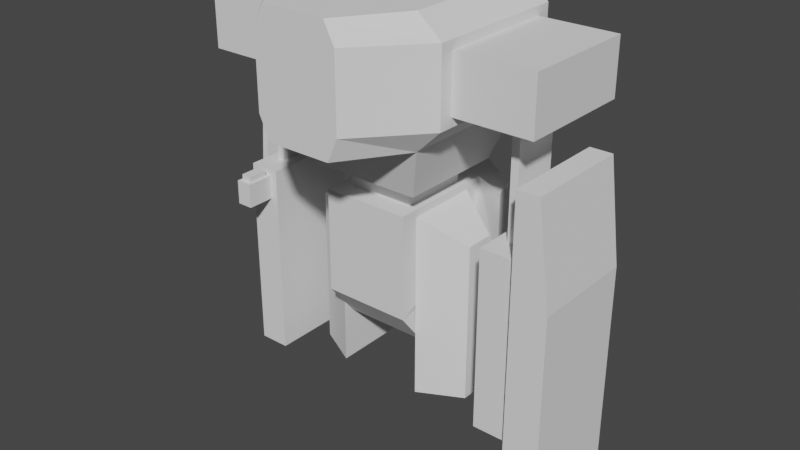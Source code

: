 # Source: security_droid.blend  (saved by Blender 3.4.6; exported with 4.5.12 LTS)
import bpy
from mathutils import Matrix  # noqa: F401  (used for matrix-valued properties, if any)

bpy.ops.wm.read_factory_settings(use_empty=True)
scene = bpy.context.scene
scene.name = 'Scene'

# ---- collections
col_collection = bpy.data.collections.new('Collection'); scene.collection.children.link(col_collection)

# ---- world
world_world = bpy.data.worlds.new('World'); scene.world = world_world
world_world.use_nodes = True; world_world.node_tree.nodes.clear()
_N = world_world.node_tree.nodes; _L = world_world.node_tree.links
n0 = _N.new('ShaderNodeOutputWorld'); n0.name = 'World Output'; n0.location = (300, 300)
n1 = _N.new('ShaderNodeBackground'); n1.name = 'Background'; n1.location = (10, 300)
n1.inputs[0].default_value = (0.05088, 0.05088, 0.05088, 1.0)
_L.new(n1.outputs[0], n0.inputs[0])
n0.is_active_output = True
world_world.color = (0.05088, 0.05088, 0.05088)
world_world.use_sun_shadow = False
world_world.sun_shadow_jitter_overblur = 0.0

# ---- meshes
me_cube_002 = bpy.data.meshes.new('Cube.002')
me_cube_002.from_pydata([(-1.0, -1.0, -1.0), (-1.0, -1.0, 1.441), (-0.78, 1.194, -0.78), (-0.78, 1.194, 0.78), (1.0, -1.0, -1.0), (1.0, -1.0, 1.441), (0.78, 1.194, -0.78), (0.78, 1.194, 0.78), (-1.0, 1.0, 1.441), (-1.0, 1.0, -1.0), (1.0, 1.0, -1.0), (1.0, 1.0, 1.441), (0.3333, 1.0, 1.441), (-0.3333, 1.0, 1.441), (-0.3333, 1.0, -1.0), (0.3333, 1.0, -1.0), (-1.557, 0.5823, -0.3306), (-1.557, -0.5823, -0.3306), (-1.327, -0.8121, 0.8197), (-1.327, 0.8121, 0.8197), (1.327, 0.8121, 0.8197), (1.557, 0.5823, -0.3306), (1.557, -0.5823, -0.3306), (1.327, -0.8121, 0.8197), (-1.327, 1.0, -0.5185), (-1.327, -1.0, -0.5185), (-1.327, -1.0, 1.008), (-1.327, 1.0, 1.008), (1.327, 1.0, 1.008), (1.327, 1.0, -0.5185), (1.327, -1.0, -0.5185), (1.327, -1.0, 1.008), (-2.163, 0.5823, -0.3306), (-2.163, -0.5823, -0.3306), (-2.393, -0.8121, 0.8197), (-2.393, 0.8121, 0.8197), (2.393, 0.8121, 0.8197), (2.163, 0.5823, -0.3306), (2.163, -0.5823, -0.3306), (2.393, -0.8121, 0.8197), (-1.327, 0.8121, -0.3306), (-1.327, -0.8121, -0.3306), (1.327, -0.8121, -0.3306), (1.327, 0.8121, -0.3306), (-2.393, 0.8121, -0.3306), (-2.393, -0.8121, -0.3306), (2.393, -0.8121, -0.3306), (2.393, 0.8121, -0.3306), (-1.808, 0.3308, -0.5167), (-1.808, -0.3308, -0.5167), (1.808, -0.3308, -0.5167), (1.808, 0.3308, -0.5167), (-1.911, 0.3308, -0.5167), (-1.911, -0.3308, -0.5167), (1.911, -0.3308, -0.5167), (1.911, 0.3308, -0.5167), (-1.557, 0.5823, -0.5167), (-1.557, -0.5823, -0.5167), (1.557, -0.5823, -0.5167), (1.557, 0.5823, -0.5167), (-2.163, 0.5823, -0.5167), (-2.163, -0.5823, -0.5167), (2.163, -0.5823, -0.5167), (2.163, 0.5823, -0.5167), (-1.808, 0.3308, -2.712), (-1.808, -0.3308, -2.712), (1.808, -0.3308, -2.712), (1.808, 0.3308, -2.712), (-1.911, 0.3308, -2.712), (-1.911, -0.3308, -2.712), (1.911, -0.3308, -2.712), (1.911, 0.3308, -2.712), (-1.646, 0.6438, -2.712), (-1.646, -0.6438, -2.712), (1.646, -0.6438, -2.712), (1.646, 0.6438, -2.712), (-2.073, 0.6438, -2.712), (-2.073, -0.6438, -2.712), (2.073, -0.6438, -2.712), (2.073, 0.6438, -2.712), (-1.646, 0.6438, -6.535), (-1.646, -0.6438, -6.535), (1.646, -0.6438, -6.535), (1.646, 0.6438, -6.535), (-2.073, 0.6438, -6.535), (-2.073, -0.6438, -6.535), (2.073, -0.6438, -6.535), (2.073, 0.6438, -6.535), (2.163, -0.6438, -2.712), (2.163, 0.6438, -2.712), (2.163, -0.6438, -6.535), (2.163, 0.6438, -6.535), (2.163, -0.7494, -1.288), (2.163, 0.7494, -1.288), (2.163, -0.7494, -7.96), (2.163, 0.7494, -7.96), (2.477, -0.7494, -1.288), (2.477, 0.7494, -1.288), (2.477, -0.7494, -7.96), (2.477, 0.7494, -7.96), (2.66, -0.7494, -3.442), (2.66, 0.7494, -3.442), (2.66, -0.7494, -7.96), (2.66, 0.7494, -7.96), (-2.241, 0.2777, -4.862), (-2.241, -0.2777, -4.862), (-2.241, 0.2777, -6.511), (-2.241, -0.2777, -6.511), (-2.358, 0.2777, -4.862), (-2.358, -0.2777, -4.862), (-2.358, 0.2777, -6.511), (-2.358, -0.2777, -6.511), (-2.263, 0.1522, -1.507), (-2.263, -0.1522, -1.507), (-2.336, 0.1522, -1.507), (-2.336, -0.1522, -1.507), (-0.4791, 0.4791, -2.228), (-0.4791, -0.4791, -2.228), (0.4791, 0.4791, -2.228), (0.4791, -0.4791, -2.228), (-0.7427, 0.7427, -2.114), (-0.7427, -0.7427, -2.114), (0.7427, 0.7427, -2.114), (0.7427, -0.7427, -2.114), (-0.4791, 0.4791, -2.556), (-0.4791, -0.4791, -2.556), (0.4791, 0.4791, -2.556), (0.4791, -0.4791, -2.556), (-0.6041, 0.5077, -2.709), (-0.6041, -0.5077, -2.709), (0.6041, 0.5077, -2.709), (0.6041, -0.5077, -2.709), (-0.6041, 0.5077, -3.786), (-0.6041, -0.5077, -3.786), (0.6041, 0.5077, -3.786), (0.6041, -0.5077, -3.786), (-0.6041, 0.3816, -5.458), (-0.6041, -0.3816, -5.458), (0.6041, 0.3816, -5.458), (0.6041, -0.3816, -5.458), (0.305, 1.347, -2.556), (-0.305, 1.347, -2.556), (0.305, 1.347, -3.682), (-0.305, 1.347, -3.682), (-0.6041, 0.7546, -2.556), (-0.6041, -0.7546, -2.556), (0.6041, -0.7546, -2.556), (0.6041, 0.7546, -2.556), (-0.5133, 0.7009, -4.483), (-0.6041, -0.7546, -4.741), (0.6041, -0.7546, -4.741), (0.5133, 0.7009, -4.483), (-1.19, 0.2009, -3.214), (-1.19, -0.2009, -3.214), (1.19, -0.2009, -3.214), (1.19, 0.2009, -3.214), (-1.19, 0.2009, -3.786), (-1.19, -0.2009, -3.786), (1.19, -0.2009, -3.786), (1.19, 0.2009, -3.786), (1.114, 0.5086, -4.11), (1.114, 0.5086, -2.556), (-1.114, 0.5086, -2.556), (-1.114, 0.5086, -4.11), (1.006, 0.824, -3.682), (1.006, 0.824, -2.556), (-1.006, 0.824, -2.556), (-1.006, 0.824, -3.682), (-0.6041, 0.5077, -6.588), (-0.6041, -0.5077, -6.588), (0.6041, -0.5077, -6.588), (0.6041, 0.5077, -6.588), (-1.19, 0.2009, -6.588), (-1.19, -0.2009, -6.588), (1.19, -0.2009, -6.588), (1.19, 0.2009, -6.588), (-1.646, 0.6438, -6.844), (-1.646, -0.6438, -6.844), (-2.073, 0.6438, -6.844), (-2.073, -0.6438, -6.844), (-2.241, 0.2777, -6.82), (-2.241, -0.2777, -6.82), (-1.697, 0.5931, -6.844), (-1.697, -0.5931, -6.844), (-2.022, -0.5931, -6.844), (-2.022, 0.5931, -6.844), (-1.697, 0.5931, -6.662), (-1.697, -0.5931, -6.662), (-2.022, 0.5931, -6.662), (-2.022, -0.5931, -6.662), (-1.812, 0.4787, -6.662), (-1.812, -0.4787, -6.662), (-1.908, -0.4787, -6.662), (-1.908, 0.4787, -6.662), (-1.812, 0.4787, -6.808), (-1.812, -0.4787, -6.808), (-1.908, 0.4787, -6.808), (-1.908, -0.4787, -6.808), (-1.751, -0.6438, -2.848), (-1.968, -0.6438, -2.848), (-1.968, -0.6438, -3.35), (-1.751, -0.6438, -3.35), (-1.751, -1.024, -2.848), (-1.968, -1.024, -2.848), (-1.751, -1.024, -3.35), (-1.968, -1.024, -3.35), (-1.785, -0.7025, -2.848), (-1.935, -0.7025, -2.848), (-1.785, -0.9652, -2.848), (-1.935, -0.9652, -2.848), (-1.785, -0.7025, -2.728), (-1.935, -0.7025, -2.728), (-1.785, -0.9652, -2.728), (-1.935, -0.9652, -2.728), (-0.4439, -1.838, -1.0), (-0.4439, -1.838, 1.441), (0.4439, -1.838, 1.441), (0.4439, -1.838, -1.0), (-0.5889, -1.838, -0.5185), (-0.5889, -1.838, 1.008), (0.5889, -1.838, 1.008), (0.5889, -1.838, -0.5185), (-0.3333, -1.0, -1.0), (0.3333, -1.0, -1.0), (0.3333, -1.0, 1.441), (-0.3333, -1.0, 1.441), (0.26, 1.194, -0.78), (-0.26, 1.194, -0.78), (-0.26, 1.194, 0.78), (0.26, 1.194, 0.78), (0.2476, 0.7427, -2.114), (-0.2476, 0.7427, -2.114), (-0.2476, -0.7427, -2.114), (0.2476, -0.7427, -2.114), (0.1597, 0.4791, -2.228), (-0.1597, 0.4791, -2.228), (-0.1597, -0.4791, -2.228), (0.1597, -0.4791, -2.228), (0.1597, 0.4791, -2.556), (-0.1597, 0.4791, -2.556), (-0.1597, -0.4791, -2.556), (0.1597, -0.4791, -2.556), (0.2014, 0.7546, -2.556), (-0.2014, 0.7546, -2.556), (-0.2014, -0.7546, -2.556), (0.2014, -0.7546, -2.556), (0.1711, 0.7009, -4.483), (-0.1711, 0.7009, -4.483), (-0.2014, -0.7546, -4.741), (0.2014, -0.7546, -4.741), (0.2014, 0.3816, -5.458), (-0.2014, 0.3816, -5.458), (-0.2014, -0.3816, -5.458), (0.2014, -0.3816, -5.458), (0.1017, 1.347, -2.556), (-0.1017, 1.347, -2.556), (0.1017, 1.347, -3.682), (-0.1017, 1.347, -3.682), (-0.148, -1.838, -1.0), (0.148, -1.838, -1.0), (0.148, -1.838, 1.441), (-0.148, -1.838, 1.441)], [], [(30, 31, 220, 221), (217, 216, 260, 259), (9, 0, 25, 24), (31, 5, 216, 220), (222, 0, 121, 232), (13, 8, 1, 225), (3, 2, 9, 8), (226, 6, 10, 15), (228, 3, 8, 13), (6, 7, 11, 10), (259, 260, 261, 258), (224, 225, 261, 260), (5, 224, 260, 216), (226, 229, 7, 6), (43, 20, 36, 47), (20, 23, 39, 36), (4, 10, 29, 30), (8, 9, 24, 27), (223, 4, 217, 259), (11, 5, 31, 28), (10, 11, 28, 29), (1, 8, 27, 26), (41, 40, 24, 25), (18, 41, 25, 26), (19, 18, 26, 27), (40, 19, 27, 24), (20, 43, 29, 28), (43, 42, 30, 29), (23, 20, 28, 31), (42, 23, 31, 30), (45, 34, 35, 44), (47, 36, 39, 46), (18, 19, 35, 34), (21, 37, 63, 59), (23, 42, 46, 39), (32, 16, 56, 60), (19, 40, 44, 35), (41, 18, 34, 45), (17, 16, 40, 41), (21, 22, 42, 43), (32, 33, 45, 44), (38, 37, 47, 46), (37, 21, 43, 47), (33, 17, 41, 45), (16, 32, 44, 40), (22, 38, 46, 42), (53, 52, 68, 69), (51, 55, 71, 67), (33, 32, 60, 61), (16, 17, 57, 56), (38, 22, 58, 62), (17, 33, 61, 57), (37, 38, 62, 63), (22, 21, 59, 58), (49, 48, 56, 57), (51, 50, 58, 59), (52, 53, 61, 60), (54, 55, 63, 62), (55, 51, 59, 63), (53, 49, 57, 61), (48, 52, 60, 56), (50, 54, 62, 58), (71, 70, 78, 79), (65, 69, 77, 73), (48, 49, 65, 64), (54, 50, 66, 70), (49, 53, 69, 65), (55, 54, 70, 71), (50, 51, 67, 66), (52, 48, 64, 68), (72, 73, 81, 80), (77, 76, 104, 105), (66, 67, 75, 74), (68, 64, 72, 76), (67, 71, 79, 75), (69, 68, 76, 77), (64, 65, 73, 72), (70, 66, 74, 78), (84, 80, 176, 178), (82, 83, 87, 86), (78, 74, 82, 86), (199, 200, 205, 203), (78, 86, 90, 88), (74, 75, 83, 82), (76, 72, 80, 84), (75, 79, 87, 83), (91, 89, 93, 95), (79, 78, 88, 89), (86, 87, 91, 90), (87, 79, 89, 91), (92, 94, 98, 96), (90, 91, 95, 94), (88, 90, 94, 92), (89, 88, 92, 93), (99, 97, 101, 103), (93, 92, 96, 97), (95, 93, 97, 99), (94, 95, 99, 98), (101, 100, 102, 103), (98, 99, 103, 102), (96, 98, 102, 100), (97, 96, 100, 101), (104, 106, 110, 108), (76, 84, 106, 104), (106, 84, 178, 180), (85, 77, 105, 107), (109, 108, 110, 111), (104, 108, 114, 112), (107, 105, 109, 111), (106, 107, 111, 110), (113, 112, 114, 115), (105, 104, 112, 113), (109, 105, 113, 115), (108, 109, 115, 114), (118, 119, 127, 126), (15, 10, 122, 230), (0, 9, 120, 121), (10, 4, 123, 122), (116, 117, 121, 120), (235, 116, 120, 231), (119, 118, 122, 123), (237, 119, 123, 233), (240, 125, 145, 244), (117, 116, 124, 125), (236, 117, 125, 240), (234, 118, 126, 238), (238, 126, 147, 242), (126, 127, 146, 147), (125, 124, 144, 145), (149, 148, 136, 137), (131, 135, 158, 154), (244, 145, 149, 248), (151, 142, 164, 160), (250, 138, 139, 253), (248, 149, 137, 252), (246, 151, 138, 250), (151, 150, 139, 138), (254, 140, 142, 256), (247, 148, 143, 257), (143, 148, 163, 167), (242, 147, 140, 254), (128, 129, 145, 144), (131, 130, 147, 146), (133, 132, 148, 149), (134, 135, 150, 151), (135, 131, 146, 150), (130, 134, 151, 147), (132, 128, 144, 148), (129, 133, 149, 145), (155, 154, 158, 159), (153, 152, 156, 157), (129, 128, 152, 153), (133, 129, 153, 157), (134, 130, 155, 159), (130, 131, 154, 155), (128, 132, 156, 152), (158, 135, 170, 174), (133, 157, 173, 169), (161, 160, 164, 165), (163, 162, 166, 167), (142, 140, 165, 164), (147, 151, 160, 161), (144, 141, 166, 162), (140, 147, 161, 165), (141, 143, 167, 166), (148, 144, 162, 163), (171, 175, 174, 170), (169, 173, 172, 168), (132, 133, 169, 168), (134, 159, 175, 171), (157, 156, 172, 173), (156, 132, 168, 172), (135, 134, 171, 170), (159, 158, 174, 175), (184, 185, 188, 189), (178, 179, 181, 180), (85, 107, 181, 179), (80, 81, 177, 176), (81, 85, 179, 177), (107, 106, 180, 181), (176, 177, 183, 182), (177, 179, 184, 183), (179, 178, 185, 184), (178, 176, 182, 185), (191, 192, 197, 195), (185, 182, 186, 188), (183, 184, 189, 187), (182, 183, 187, 186), (186, 187, 191, 190), (187, 189, 192, 191), (189, 188, 193, 192), (188, 186, 190, 193), (194, 195, 197, 196), (190, 191, 195, 194), (192, 193, 196, 197), (193, 190, 194, 196), (73, 77, 199, 198), (77, 85, 200, 199), (85, 81, 201, 200), (81, 73, 198, 201), (202, 203, 205, 204), (199, 203, 209, 207), (200, 201, 204, 205), (201, 198, 202, 204), (207, 209, 213, 211), (198, 199, 207, 206), (202, 198, 206, 208), (203, 202, 208, 209), (210, 211, 213, 212), (206, 207, 211, 210), (208, 206, 210, 212), (209, 208, 212, 213), (216, 217, 221, 220), (258, 261, 215, 214), (214, 215, 219, 218), (225, 1, 215, 261), (1, 26, 219, 215), (26, 25, 218, 219), (4, 30, 221, 217), (25, 0, 214, 218), (144, 243, 255, 141), (243, 242, 254, 255), (151, 246, 256, 142), (246, 247, 257, 256), (141, 255, 257, 143), (255, 254, 256, 257), (148, 247, 251, 136), (247, 246, 250, 251), (150, 249, 253, 139), (249, 248, 252, 253), (136, 251, 252, 137), (251, 250, 253, 252), (146, 245, 249, 150), (245, 244, 248, 249), (124, 239, 243, 144), (239, 238, 242, 243), (116, 235, 239, 124), (235, 234, 238, 239), (119, 237, 241, 127), (237, 236, 240, 241), (127, 241, 245, 146), (241, 240, 244, 245), (117, 236, 232, 121), (236, 237, 233, 232), (118, 234, 230, 122), (234, 235, 231, 230), (9, 14, 231, 120), (14, 15, 230, 231), (0, 222, 258, 214), (222, 223, 259, 258), (2, 3, 228, 227), (227, 228, 229, 226), (7, 229, 12, 11), (229, 228, 13, 12), (2, 227, 14, 9), (227, 226, 15, 14), (11, 12, 224, 5), (12, 13, 225, 224), (4, 223, 233, 123), (223, 222, 232, 233)])
_uv = me_cube_002.uv_layers.new(name='UVMap')
_uv.uv.foreach_set('vector', [0.375, 0.75, 0.625, 0.75, 0.625, 0.75, 0.375, 0.75, 0.375, 0.75, 0.625, 0.75, 0.625, 0.8333, 0.375, 0.8333, 0.125, 0.5, 0.125, 0.75, 0.125, 0.75, 0.125, 0.5, 0.625, 0.75, 0.625, 0.75, 0.625, 0.75, 0.625, 0.75, 0.375, 0.9167, 0.375, 1.0, 0.375, 1.0, 0.375, 0.9167, 0.7917, 0.5, 0.875, 0.5, 0.875, 0.75, 0.7917, 0.75, 0.5975, 0.2775, 0.4025, 0.2775, 0.375, 0.25, 0.625, 0.25, 0.4025, 0.4075, 0.4025, 0.4725, 0.375, 0.5, 0.375, 0.4167, 0.5975, 0.3425, 0.5975, 0.2775, 0.625, 0.25, 0.625, 0.3333, 0.4025, 0.4725, 0.5975, 0.4725, 0.625, 0.5, 0.375, 0.5, 0.375, 0.8333, 0.625, 0.8333, 0.625, 0.9167, 0.375, 0.9167, 0.7083, 0.75, 0.7917, 0.75, 0.7917, 0.75, 0.7083, 0.75, 0.625, 0.75, 0.7083, 0.75, 0.7083, 0.75, 0.625, 0.75, 0.4025, 0.4075, 0.5975, 0.4075, 0.5975, 0.4725, 0.4025, 0.4725, 0.4058, 0.5235, 0.5942, 0.5235, 0.5942, 0.5235, 0.4058, 0.5235, 0.5942, 0.5235, 0.5942, 0.7265, 0.5942, 0.7265, 0.5942, 0.5235, 0.375, 0.75, 0.375, 0.5, 0.375, 0.5, 0.375, 0.75, 0.625, 0.25, 0.375, 0.25, 0.375, 0.25, 0.625, 0.25, 0.375, 0.8333, 0.375, 0.75, 0.375, 0.75, 0.375, 0.8333, 0.625, 0.5, 0.625, 0.75, 0.625, 0.75, 0.625, 0.5, 0.375, 0.5, 0.625, 0.5, 0.625, 0.5, 0.375, 0.5, 0.875, 0.75, 0.875, 0.5, 0.875, 0.5, 0.875, 0.75, 0.4058, 0.02349, 0.4058, 0.2265, 0.375, 0.25, 0.375, 0.0, 0.5942, 0.02349, 0.4058, 0.02349, 0.375, 0.0, 0.625, 0.0, 0.5942, 0.2265, 0.5942, 0.02349, 0.625, 0.0, 0.625, 0.25, 0.4058, 0.2265, 0.5942, 0.2265, 0.625, 0.25, 0.375, 0.25, 0.5942, 0.5235, 0.4058, 0.5235, 0.375, 0.5, 0.625, 0.5, 0.4058, 0.5235, 0.4058, 0.7265, 0.375, 0.75, 0.375, 0.5, 0.5942, 0.7265, 0.5942, 0.5235, 0.625, 0.5, 0.625, 0.75, 0.4058, 0.7265, 0.5942, 0.7265, 0.625, 0.75, 0.375, 0.75, 0.4058, 0.02349, 0.5942, 0.02349, 0.5942, 0.2265, 0.4058, 0.2265, 0.4058, 0.5235, 0.5942, 0.5235, 0.5942, 0.7265, 0.4058, 0.7265, 0.5942, 0.02349, 0.5942, 0.2265, 0.5942, 0.2265, 0.5942, 0.02349, 0.4058, 0.5522, 0.4058, 0.5522, 0.4058, 0.5522, 0.4058, 0.5522, 0.5942, 0.7265, 0.4058, 0.7265, 0.4058, 0.7265, 0.5942, 0.7265, 0.4058, 0.1978, 0.4058, 0.1978, 0.4058, 0.1978, 0.4058, 0.1978, 0.5942, 0.2265, 0.4058, 0.2265, 0.4058, 0.2265, 0.5942, 0.2265, 0.4058, 0.02349, 0.5942, 0.02349, 0.5942, 0.02349, 0.4058, 0.02349, 0.4058, 0.05221, 0.4058, 0.1978, 0.4058, 0.2265, 0.4058, 0.02349, 0.4058, 0.5522, 0.4058, 0.6978, 0.4058, 0.7265, 0.4058, 0.5235, 0.4058, 0.1978, 0.4058, 0.05221, 0.4058, 0.02349, 0.4058, 0.2265, 0.4058, 0.6978, 0.4058, 0.5522, 0.4058, 0.5235, 0.4058, 0.7265, 0.4058, 0.5522, 0.4058, 0.5522, 0.4058, 0.5235, 0.4058, 0.5235, 0.4058, 0.05221, 0.4058, 0.05221, 0.4058, 0.02349, 0.4058, 0.02349, 0.4058, 0.1978, 0.4058, 0.1978, 0.4058, 0.2265, 0.4058, 0.2265, 0.4058, 0.6978, 0.4058, 0.6978, 0.4058, 0.7265, 0.4058, 0.7265, 0.4058, 0.08364, 0.4058, 0.1664, 0.4058, 0.1664, 0.4058, 0.08364, 0.4058, 0.5836, 0.4058, 0.5836, 0.4058, 0.5836, 0.4058, 0.5836, 0.4058, 0.05221, 0.4058, 0.1978, 0.4058, 0.1978, 0.4058, 0.05221, 0.4058, 0.1978, 0.4058, 0.05221, 0.4058, 0.05221, 0.4058, 0.1978, 0.4058, 0.6978, 0.4058, 0.6978, 0.4058, 0.6978, 0.4058, 0.6978, 0.4058, 0.05221, 0.4058, 0.05221, 0.4058, 0.05221, 0.4058, 0.05221, 0.4058, 0.5522, 0.4058, 0.6978, 0.4058, 0.6978, 0.4058, 0.5522, 0.4058, 0.6978, 0.4058, 0.5522, 0.4058, 0.5522, 0.4058, 0.6978, 0.4058, 0.08364, 0.4058, 0.1664, 0.4058, 0.1978, 0.4058, 0.05221, 0.4058, 0.5836, 0.4058, 0.6664, 0.4058, 0.6978, 0.4058, 0.5522, 0.4058, 0.1664, 0.4058, 0.08364, 0.4058, 0.05221, 0.4058, 0.1978, 0.4058, 0.6664, 0.4058, 0.5836, 0.4058, 0.5522, 0.4058, 0.6978, 0.4058, 0.5836, 0.4058, 0.5836, 0.4058, 0.5522, 0.4058, 0.5522, 0.4058, 0.08364, 0.4058, 0.08364, 0.4058, 0.05221, 0.4058, 0.05221, 0.4058, 0.1664, 0.4058, 0.1664, 0.4058, 0.1978, 0.4058, 0.1978, 0.4058, 0.6664, 0.4058, 0.6664, 0.4058, 0.6978, 0.4058, 0.6978, 0.4058, 0.5836, 0.4058, 0.6664, 0.4058, 0.6664, 0.4058, 0.5836, 0.4058, 0.08364, 0.4058, 0.08364, 0.4058, 0.08364, 0.4058, 0.08364, 0.4058, 0.1664, 0.4058, 0.08364, 0.4058, 0.08364, 0.4058, 0.1664, 0.4058, 0.6664, 0.4058, 0.6664, 0.4058, 0.6664, 0.4058, 0.6664, 0.4058, 0.08364, 0.4058, 0.08364, 0.4058, 0.08364, 0.4058, 0.08364, 0.4058, 0.5836, 0.4058, 0.6664, 0.4058, 0.6664, 0.4058, 0.5836, 0.4058, 0.6664, 0.4058, 0.5836, 0.4058, 0.5836, 0.4058, 0.6664, 0.4058, 0.1664, 0.4058, 0.1664, 0.4058, 0.1664, 0.4058, 0.1664, 0.4058, 0.1664, 0.4058, 0.08364, 0.4058, 0.08364, 0.4058, 0.1664, 0.4058, 0.08364, 0.4058, 0.1664, 0.4058, 0.1664, 0.4058, 0.08364, 0.4058, 0.6664, 0.4058, 0.5836, 0.4058, 0.5836, 0.4058, 0.6664, 0.4058, 0.1664, 0.4058, 0.1664, 0.4058, 0.1664, 0.4058, 0.1664, 0.4058, 0.5836, 0.4058, 0.5836, 0.4058, 0.5836, 0.4058, 0.5836, 0.4058, 0.08364, 0.4058, 0.1664, 0.4058, 0.1664, 0.4058, 0.08364, 0.4058, 0.1664, 0.4058, 0.08364, 0.4058, 0.08364, 0.4058, 0.1664, 0.4058, 0.6664, 0.4058, 0.6664, 0.4058, 0.6664, 0.4058, 0.6664, 0.4058, 0.1664, 0.4058, 0.1664, 0.4058, 0.1664, 0.4058, 0.1664, 0.4058, 0.6664, 0.4058, 0.5836, 0.4058, 0.5836, 0.4058, 0.6664, 0.4058, 0.6664, 0.4058, 0.6664, 0.4058, 0.6664, 0.4058, 0.6664, 0.4058, 0.08364, 0.4058, 0.08364, 0.4058, 0.08364, 0.4058, 0.08364, 0.4058, 0.6664, 0.4058, 0.6664, 0.4058, 0.6664, 0.4058, 0.6664, 0.4058, 0.6664, 0.4058, 0.5836, 0.4058, 0.5836, 0.4058, 0.6664, 0.4058, 0.1664, 0.4058, 0.1664, 0.4058, 0.1664, 0.4058, 0.1664, 0.4058, 0.5836, 0.4058, 0.5836, 0.4058, 0.5836, 0.4058, 0.5836, 0.4058, 0.5836, 0.4058, 0.5836, 0.4058, 0.5836, 0.4058, 0.5836, 0.4058, 0.5836, 0.4058, 0.6664, 0.4058, 0.6664, 0.4058, 0.5836, 0.4058, 0.6664, 0.4058, 0.5836, 0.4058, 0.5836, 0.4058, 0.6664, 0.4058, 0.5836, 0.4058, 0.5836, 0.4058, 0.5836, 0.4058, 0.5836, 0.4058, 0.6664, 0.4058, 0.6664, 0.4058, 0.6664, 0.4058, 0.6664, 0.4058, 0.6664, 0.4058, 0.5836, 0.4058, 0.5836, 0.4058, 0.6664, 0.4058, 0.6664, 0.4058, 0.6664, 0.4058, 0.6664, 0.4058, 0.6664, 0.4058, 0.5836, 0.4058, 0.6664, 0.4058, 0.6664, 0.4058, 0.5836, 0.4058, 0.5836, 0.4058, 0.5836, 0.4058, 0.5836, 0.4058, 0.5836, 0.4058, 0.5836, 0.4058, 0.6664, 0.4058, 0.6664, 0.4058, 0.5836, 0.4058, 0.5836, 0.4058, 0.5836, 0.4058, 0.5836, 0.4058, 0.5836, 0.4058, 0.6664, 0.4058, 0.5836, 0.4058, 0.5836, 0.4058, 0.6664, 0.4058, 0.5836, 0.4058, 0.6664, 0.4058, 0.6664, 0.4058, 0.5836, 0.4058, 0.6664, 0.4058, 0.5836, 0.4058, 0.5836, 0.4058, 0.6664, 0.4058, 0.6664, 0.4058, 0.6664, 0.4058, 0.6664, 0.4058, 0.6664, 0.4058, 0.5836, 0.4058, 0.6664, 0.4058, 0.6664, 0.4058, 0.5836, 0.4058, 0.1664, 0.4058, 0.1664, 0.4058, 0.1664, 0.4058, 0.1664, 0.4058, 0.1664, 0.4058, 0.1664, 0.4058, 0.1664, 0.4058, 0.1664, 0.4058, 0.1664, 0.4058, 0.1664, 0.4058, 0.1664, 0.4058, 0.1664, 0.4058, 0.08364, 0.4058, 0.08364, 0.4058, 0.08364, 0.4058, 0.08364, 0.4058, 0.08364, 0.4058, 0.1664, 0.4058, 0.1664, 0.4058, 0.08364, 0.4058, 0.1664, 0.4058, 0.1664, 0.4058, 0.1664, 0.4058, 0.1664, 0.4058, 0.08364, 0.4058, 0.08364, 0.4058, 0.08364, 0.4058, 0.08364, 0.4058, 0.1664, 0.4058, 0.08364, 0.4058, 0.08364, 0.4058, 0.1664, 0.4058, 0.08364, 0.4058, 0.1664, 0.4058, 0.1664, 0.4058, 0.08364, 0.4058, 0.08364, 0.4058, 0.1664, 0.4058, 0.1664, 0.4058, 0.08364, 0.4058, 0.08364, 0.4058, 0.08364, 0.4058, 0.08364, 0.4058, 0.08364, 0.4058, 0.1664, 0.4058, 0.08364, 0.4058, 0.08364, 0.4058, 0.1664, 0.3306, 0.5444, 0.3306, 0.7056, 0.3306, 0.7056, 0.3306, 0.5444, 0.375, 0.4167, 0.375, 0.5, 0.375, 0.5, 0.375, 0.4167, 0.125, 0.75, 0.125, 0.5, 0.125, 0.5, 0.125, 0.75, 0.375, 0.5, 0.375, 0.75, 0.375, 0.75, 0.375, 0.5, 0.1694, 0.5444, 0.1694, 0.7056, 0.125, 0.75, 0.125, 0.5, 0.2231, 0.5444, 0.1694, 0.5444, 0.125, 0.5, 0.2083, 0.5, 0.3306, 0.7056, 0.3306, 0.5444, 0.375, 0.5, 0.375, 0.75, 0.2769, 0.7056, 0.3306, 0.7056, 0.375, 0.75, 0.2917, 0.75, 0.2231, 0.7056, 0.1694, 0.7056, 0.1694, 0.7056, 0.2231, 0.7056, 0.1694, 0.7056, 0.1694, 0.5444, 0.1694, 0.5444, 0.1694, 0.7056, 0.2231, 0.7056, 0.1694, 0.7056, 0.1694, 0.7056, 0.2231, 0.7056, 0.2769, 0.5444, 0.3306, 0.5444, 0.3306, 0.5444, 0.2769, 0.5444, 0.2769, 0.5444, 0.3306, 0.5444, 0.3306, 0.5444, 0.2769, 0.5444, 0.3306, 0.5444, 0.3306, 0.7056, 0.3306, 0.7056, 0.3306, 0.5444, 0.1694, 0.7056, 0.1694, 0.5444, 0.1694, 0.5444, 0.1694, 0.7056, 0.1694, 0.7056, 0.1694, 0.4723, 0.1694, 0.5444, 0.1694, 0.7056, 0.3306, 0.6465, 0.3306, 0.6465, 0.3306, 0.6465, 0.3306, 0.6465, 0.2231, 0.7056, 0.1694, 0.7056, 0.1694, 0.7056, 0.2231, 0.7056, 0.3306, 0.4723, 0.3306, 0.5444, 0.3306, 0.5444, 0.3306, 0.5444, 0.2769, 0.5444, 0.3306, 0.5444, 0.3306, 0.7056, 0.2769, 0.7056, 0.2231, 0.7056, 0.1694, 0.7056, 0.1694, 0.7056, 0.2231, 0.7056, 0.2769, 0.4723, 0.3306, 0.4723, 0.3306, 0.5444, 0.2769, 0.5444, 0.3306, 0.4723, 0.3306, 0.7056, 0.3306, 0.7056, 0.3306, 0.5444, 0.2769, 0.5444, 0.3306, 0.5444, 0.3306, 0.5444, 0.2769, 0.5444, 0.2231, 0.4723, 0.1694, 0.4723, 0.1694, 0.5444, 0.2231, 0.5444, 0.1694, 0.5444, 0.1694, 0.4723, 0.1694, 0.5444, 0.1694, 0.5444, 0.2769, 0.5444, 0.3306, 0.5444, 0.3306, 0.5444, 0.2769, 0.5444, 0.1694, 0.6035, 0.1694, 0.6465, 0.1694, 0.7056, 0.1694, 0.5444, 0.3306, 0.6465, 0.3306, 0.6035, 0.3306, 0.5444, 0.3306, 0.7056, 0.1694, 0.6465, 0.1694, 0.6035, 0.1694, 0.4723, 0.1694, 0.7056, 0.3306, 0.6035, 0.3306, 0.6465, 0.3306, 0.7056, 0.3306, 0.4723, 0.3306, 0.6465, 0.3306, 0.6465, 0.3306, 0.7056, 0.3306, 0.7056, 0.3306, 0.6035, 0.3306, 0.6035, 0.3306, 0.4723, 0.3306, 0.5444, 0.1694, 0.6035, 0.1694, 0.6035, 0.1694, 0.5444, 0.1694, 0.4723, 0.1694, 0.6465, 0.1694, 0.6465, 0.1694, 0.7056, 0.1694, 0.7056, 0.3306, 0.6035, 0.3306, 0.6465, 0.3306, 0.6465, 0.3306, 0.6035, 0.1694, 0.6465, 0.1694, 0.6035, 0.1694, 0.6035, 0.1694, 0.6465, 0.1694, 0.6465, 0.1694, 0.6035, 0.1694, 0.6035, 0.1694, 0.6465, 0.1694, 0.6465, 0.1694, 0.6465, 0.1694, 0.6465, 0.1694, 0.6465, 0.3306, 0.6035, 0.3306, 0.6035, 0.3306, 0.6035, 0.3306, 0.6035, 0.3306, 0.6035, 0.3306, 0.6465, 0.3306, 0.6465, 0.3306, 0.6035, 0.1694, 0.6035, 0.1694, 0.6035, 0.1694, 0.6035, 0.1694, 0.6035, 0.3306, 0.6465, 0.3306, 0.6465, 0.3306, 0.6465, 0.3306, 0.6465, 0.1694, 0.6465, 0.1694, 0.6465, 0.1694, 0.6465, 0.1694, 0.6465, 0.3306, 0.5444, 0.3306, 0.5444, 0.3306, 0.5444, 0.3306, 0.5444, 0.1694, 0.5444, 0.1694, 0.5444, 0.1694, 0.5444, 0.1694, 0.5444, 0.3306, 0.5444, 0.3306, 0.5444, 0.3306, 0.5444, 0.3306, 0.5444, 0.3306, 0.5444, 0.3306, 0.4723, 0.3306, 0.5444, 0.3306, 0.5444, 0.1694, 0.5444, 0.1694, 0.5444, 0.1694, 0.5444, 0.1694, 0.5444, 0.3306, 0.5444, 0.3306, 0.5444, 0.3306, 0.5444, 0.3306, 0.5444, 0.1694, 0.5444, 0.1694, 0.5444, 0.1694, 0.5444, 0.1694, 0.5444, 0.1694, 0.4723, 0.1694, 0.5444, 0.1694, 0.5444, 0.1694, 0.5444, 0.3306, 0.6035, 0.3306, 0.6035, 0.3306, 0.6465, 0.3306, 0.6465, 0.1694, 0.6465, 0.1694, 0.6465, 0.1694, 0.6035, 0.1694, 0.6035, 0.1694, 0.6035, 0.1694, 0.6465, 0.1694, 0.6465, 0.1694, 0.6035, 0.3306, 0.6035, 0.3306, 0.6035, 0.3306, 0.6035, 0.3306, 0.6035, 0.1694, 0.6465, 0.1694, 0.6035, 0.1694, 0.6035, 0.1694, 0.6465, 0.1694, 0.6035, 0.1694, 0.6035, 0.1694, 0.6035, 0.1694, 0.6035, 0.3306, 0.6465, 0.3306, 0.6035, 0.3306, 0.6035, 0.3306, 0.6465, 0.3306, 0.6035, 0.3306, 0.6465, 0.3306, 0.6465, 0.3306, 0.6035, 0.4058, 0.0869, 0.4058, 0.1631, 0.4058, 0.1631, 0.4058, 0.0869, 0.4058, 0.1664, 0.4058, 0.08364, 0.4058, 0.08364, 0.4058, 0.1664, 0.4058, 0.08364, 0.4058, 0.08364, 0.4058, 0.08364, 0.4058, 0.08364, 0.4058, 0.1664, 0.4058, 0.08364, 0.4058, 0.08364, 0.4058, 0.1664, 0.4058, 0.08364, 0.4058, 0.08364, 0.4058, 0.08364, 0.4058, 0.08364, 0.4058, 0.08364, 0.4058, 0.1664, 0.4058, 0.1664, 0.4058, 0.08364, 0.4058, 0.1664, 0.4058, 0.08364, 0.4058, 0.0869, 0.4058, 0.1631, 0.4058, 0.08364, 0.4058, 0.08364, 0.4058, 0.0869, 0.4058, 0.0869, 0.4058, 0.08364, 0.4058, 0.1664, 0.4058, 0.1631, 0.4058, 0.0869, 0.4058, 0.1664, 0.4058, 0.1664, 0.4058, 0.1631, 0.4058, 0.1631, 0.4058, 0.09425, 0.4058, 0.09425, 0.4058, 0.09425, 0.4058, 0.09425, 0.4058, 0.1631, 0.4058, 0.1631, 0.4058, 0.1631, 0.4058, 0.1631, 0.4058, 0.0869, 0.4058, 0.0869, 0.4058, 0.0869, 0.4058, 0.0869, 0.4058, 0.1631, 0.4058, 0.0869, 0.4058, 0.0869, 0.4058, 0.1631, 0.4058, 0.1631, 0.4058, 0.0869, 0.4058, 0.09425, 0.4058, 0.1557, 0.4058, 0.0869, 0.4058, 0.0869, 0.4058, 0.09425, 0.4058, 0.09425, 0.4058, 0.0869, 0.4058, 0.1631, 0.4058, 0.1557, 0.4058, 0.09425, 0.4058, 0.1631, 0.4058, 0.1631, 0.4058, 0.1557, 0.4058, 0.1557, 0.4058, 0.1557, 0.4058, 0.09425, 0.4058, 0.09425, 0.4058, 0.1557, 0.4058, 0.1557, 0.4058, 0.09425, 0.4058, 0.09425, 0.4058, 0.1557, 0.4058, 0.09425, 0.4058, 0.1557, 0.4058, 0.1557, 0.4058, 0.09425, 0.4058, 0.1557, 0.4058, 0.1557, 0.4058, 0.1557, 0.4058, 0.1557, 0.4058, 0.08364, 0.4058, 0.08364, 0.4058, 0.08364, 0.4058, 0.08364, 0.4058, 0.08364, 0.4058, 0.08364, 0.4058, 0.08364, 0.4058, 0.08364, 0.4058, 0.08364, 0.4058, 0.08364, 0.4058, 0.08364, 0.4058, 0.08364, 0.4058, 0.08364, 0.4058, 0.08364, 0.4058, 0.08364, 0.4058, 0.08364, 0.4058, 0.08364, 0.4058, 0.08364, 0.4058, 0.08364, 0.4058, 0.08364, 0.4058, 0.08364, 0.4058, 0.08364, 0.4058, 0.08364, 0.4058, 0.08364, 0.4058, 0.08364, 0.4058, 0.08364, 0.4058, 0.08364, 0.4058, 0.08364, 0.4058, 0.08364, 0.4058, 0.08364, 0.4058, 0.08364, 0.4058, 0.08364, 0.4058, 0.08364, 0.4058, 0.08364, 0.4058, 0.08364, 0.4058, 0.08364, 0.4058, 0.08364, 0.4058, 0.08364, 0.4058, 0.08364, 0.4058, 0.08364, 0.4058, 0.08364, 0.4058, 0.08364, 0.4058, 0.08364, 0.4058, 0.08364, 0.4058, 0.08364, 0.4058, 0.08364, 0.4058, 0.08364, 0.4058, 0.08364, 0.4058, 0.08364, 0.4058, 0.08364, 0.4058, 0.08364, 0.4058, 0.08364, 0.4058, 0.08364, 0.4058, 0.08364, 0.4058, 0.08364, 0.4058, 0.08364, 0.4058, 0.08364, 0.4058, 0.08364, 0.4058, 0.08364, 0.4058, 0.08364, 0.4058, 0.08364, 0.4058, 0.08364, 0.4058, 0.08364, 0.4058, 0.08364, 0.625, 0.75, 0.375, 0.75, 0.375, 0.75, 0.625, 0.75, 0.375, 0.9167, 0.625, 0.9167, 0.625, 1.0, 0.375, 1.0, 0.375, 1.0, 0.625, 1.0, 0.625, 1.0, 0.375, 1.0, 0.7917, 0.75, 0.875, 0.75, 0.875, 0.75, 0.7917, 0.75, 0.875, 0.75, 0.875, 0.75, 0.875, 0.75, 0.875, 0.75, 0.625, 0.0, 0.375, 0.0, 0.375, 0.0, 0.625, 0.0, 0.375, 0.75, 0.375, 0.75, 0.375, 0.75, 0.375, 0.75, 0.125, 0.75, 0.125, 0.75, 0.125, 0.75, 0.125, 0.75, 0.1694, 0.5444, 0.2231, 0.5444, 0.2231, 0.5444, 0.1694, 0.5444, 0.2231, 0.5444, 0.2769, 0.5444, 0.2769, 0.5444, 0.2231, 0.5444, 0.3306, 0.4723, 0.2769, 0.4723, 0.2769, 0.5444, 0.3306, 0.5444, 0.2769, 0.4723, 0.2231, 0.4723, 0.2231, 0.5444, 0.2769, 0.5444, 0.1694, 0.5444, 0.2231, 0.5444, 0.2231, 0.5444, 0.1694, 0.5444, 0.2231, 0.5444, 0.2769, 0.5444, 0.2769, 0.5444, 0.2231, 0.5444, 0.1694, 0.4723, 0.2231, 0.4723, 0.2231, 0.5444, 0.1694, 0.5444, 0.2231, 0.4723, 0.2769, 0.4723, 0.2769, 0.5444, 0.2231, 0.5444, 0.3306, 0.7056, 0.2769, 0.7056, 0.2769, 0.7056, 0.3306, 0.7056, 0.2769, 0.7056, 0.2231, 0.7056, 0.2231, 0.7056, 0.2769, 0.7056, 0.1694, 0.5444, 0.2231, 0.5444, 0.2231, 0.7056, 0.1694, 0.7056, 0.2231, 0.5444, 0.2769, 0.5444, 0.2769, 0.7056, 0.2231, 0.7056, 0.3306, 0.7056, 0.2769, 0.7056, 0.2769, 0.7056, 0.3306, 0.7056, 0.2769, 0.7056, 0.2231, 0.7056, 0.2231, 0.7056, 0.2769, 0.7056, 0.1694, 0.5444, 0.2231, 0.5444, 0.2231, 0.5444, 0.1694, 0.5444, 0.2231, 0.5444, 0.2769, 0.5444, 0.2769, 0.5444, 0.2231, 0.5444, 0.1694, 0.5444, 0.2231, 0.5444, 0.2231, 0.5444, 0.1694, 0.5444, 0.2231, 0.5444, 0.2769, 0.5444, 0.2769, 0.5444, 0.2231, 0.5444, 0.3306, 0.7056, 0.2769, 0.7056, 0.2769, 0.7056, 0.3306, 0.7056, 0.2769, 0.7056, 0.2231, 0.7056, 0.2231, 0.7056, 0.2769, 0.7056, 0.3306, 0.7056, 0.2769, 0.7056, 0.2769, 0.7056, 0.3306, 0.7056, 0.2769, 0.7056, 0.2231, 0.7056, 0.2231, 0.7056, 0.2769, 0.7056, 0.1694, 0.7056, 0.2231, 0.7056, 0.2083, 0.75, 0.125, 0.75, 0.2231, 0.7056, 0.2769, 0.7056, 0.2917, 0.75, 0.2083, 0.75, 0.3306, 0.5444, 0.2769, 0.5444, 0.2917, 0.5, 0.375, 0.5, 0.2769, 0.5444, 0.2231, 0.5444, 0.2083, 0.5, 0.2917, 0.5, 0.375, 0.25, 0.375, 0.3333, 0.375, 0.3333, 0.375, 0.25, 0.375, 0.3333, 0.375, 0.4167, 0.375, 0.4167, 0.375, 0.3333, 0.375, 1.0, 0.375, 0.9167, 0.375, 0.9167, 0.375, 1.0, 0.375, 0.9167, 0.375, 0.8333, 0.375, 0.8333, 0.375, 0.9167, 0.4025, 0.2775, 0.5975, 0.2775, 0.5975, 0.3425, 0.4025, 0.3425, 0.4025, 0.3425, 0.5975, 0.3425, 0.5975, 0.4075, 0.4025, 0.4075, 0.5975, 0.4725, 0.5975, 0.4075, 0.625, 0.4167, 0.625, 0.5, 0.5975, 0.4075, 0.5975, 0.3425, 0.625, 0.3333, 0.625, 0.4167, 0.4025, 0.2775, 0.4025, 0.3425, 0.375, 0.3333, 0.375, 0.25, 0.4025, 0.3425, 0.4025, 0.4075, 0.375, 0.4167, 0.375, 0.3333, 0.625, 0.5, 0.7083, 0.5, 0.7083, 0.75, 0.625, 0.75, 0.7083, 0.5, 0.7917, 0.5, 0.7917, 0.75, 0.7083, 0.75, 0.375, 0.75, 0.375, 0.8333, 0.375, 0.8333, 0.375, 0.75, 0.375, 0.8333, 0.375, 0.9167, 0.375, 0.9167, 0.375, 0.8333])
me_cube_002.update()

# ---- objects
ob_cube = bpy.data.objects.new('Cube', me_cube_002)
ob_empty = bpy.data.objects.new('Empty', None)

# ---- transforms, parenting, visibility, modifiers, constraints
ob_cube.location = (-0.3591, 9.904e-08, 5.081)
ob_cube.scale = (1.606, 1.606, 1.053)
ob_empty.location = (1.146, -1.36, 3.85)
ob_empty.rotation_euler = (1.571, 0.0, 3.142)
ob_empty.scale = (9.321, 9.321, 9.321)
ob_empty.empty_display_type = 'IMAGE'
ob_empty.empty_display_size = 5.0

# ---- collection membership
col_collection.objects.link(ob_cube)
col_collection.objects.link(ob_empty)

# ---- scene / render settings (as saved in the file)
scene.frame_start = 1; scene.frame_end = 250; scene.frame_set(0)
scene.render.engine = 'BLENDER_EEVEE_NEXT'
scene.cycles.sampling_pattern = 'TABULATED_SOBOL'
scene.cycles.use_light_tree = False
scene.view_settings.view_transform = 'Filmic'
bpy.context.view_layer.update()

# ---- added for rendering (the .blend has no active camera and no usable light): camera, sun
cam_auto = bpy.data.cameras.new('AutoCamera')
cam_auto.lens = 50.0
cam_auto.sensor_width = 36.0
cam_auto.clip_end = 1000.0
ob_auto_camera = bpy.data.objects.new('AutoCamera', cam_auto)
scene.collection.objects.link(ob_auto_camera)
ob_auto_camera.location = (12.6059, -15.6947, 11.8505)
ob_auto_camera.rotation_euler = (1.09748, -7.21219e-08, 0.694738)
scene.camera = ob_auto_camera
light_auto_sun = bpy.data.lights.new('AutoSun', 'SUN')
light_auto_sun.energy = 3.0
light_auto_sun.angle = 0.0523599
ob_auto_sun = bpy.data.objects.new('AutoSun', light_auto_sun)
scene.collection.objects.link(ob_auto_sun)
ob_auto_sun.rotation_euler = (0.872665, 0.174533, 0.523599)
bpy.context.view_layer.update()
